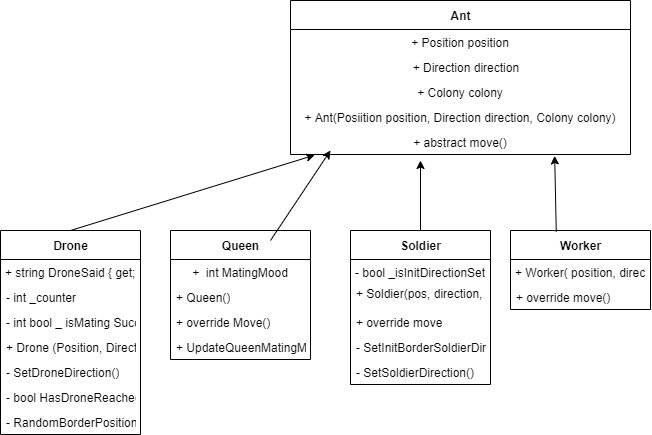

The diagram above was exported from draw.io. Its source (the exported page's mxGraphModel, read from the mxfile embedded in the PNG):
<mxGraphModel dx="2120" dy="1223" grid="1" gridSize="10" guides="1" tooltips="1" connect="1" arrows="1" fold="1" page="1" pageScale="1" pageWidth="827" pageHeight="1169" math="0" shadow="0">
  <root>
    <mxCell id="0" />
    <mxCell id="1" parent="0" />
    <mxCell id="dJrC8UcFrm2dKlhYwuoc-7" value="Worker" style="swimlane;fontStyle=1;align=center;verticalAlign=middle;childLayout=stackLayout;horizontal=1;startSize=29;horizontalStack=0;resizeParent=1;resizeParentMax=0;resizeLast=0;collapsible=0;marginBottom=0;html=1;" vertex="1" parent="1">
      <mxGeometry x="680" y="270" width="140" height="79" as="geometry" />
    </mxCell>
    <mxCell id="dJrC8UcFrm2dKlhYwuoc-8" value="+ Worker( position, direction, colony)" style="text;html=1;strokeColor=none;fillColor=none;align=center;verticalAlign=middle;spacingLeft=4;spacingRight=4;overflow=hidden;rotatable=0;points=[[0,0.5],[1,0.5]];portConstraint=eastwest;" vertex="1" parent="dJrC8UcFrm2dKlhYwuoc-7">
      <mxGeometry y="29" width="140" height="25" as="geometry" />
    </mxCell>
    <mxCell id="dJrC8UcFrm2dKlhYwuoc-9" value="+ override move()" style="text;html=1;strokeColor=none;fillColor=none;align=left;verticalAlign=middle;spacingLeft=4;spacingRight=4;overflow=hidden;rotatable=0;points=[[0,0.5],[1,0.5]];portConstraint=eastwest;" vertex="1" parent="dJrC8UcFrm2dKlhYwuoc-7">
      <mxGeometry y="54" width="140" height="25" as="geometry" />
    </mxCell>
    <mxCell id="dJrC8UcFrm2dKlhYwuoc-10" value="Soldier" style="swimlane;fontStyle=1;align=center;verticalAlign=middle;childLayout=stackLayout;horizontal=1;startSize=29;horizontalStack=0;resizeParent=1;resizeParentMax=0;resizeLast=0;collapsible=0;marginBottom=0;html=1;" vertex="1" parent="1">
      <mxGeometry x="520" y="270" width="140" height="154" as="geometry" />
    </mxCell>
    <mxCell id="dJrC8UcFrm2dKlhYwuoc-11" value="- bool _isInitDirectionSet" style="text;html=1;strokeColor=none;fillColor=none;align=center;verticalAlign=middle;spacingLeft=4;spacingRight=4;overflow=hidden;rotatable=0;points=[[0,0.5],[1,0.5]];portConstraint=eastwest;" vertex="1" parent="dJrC8UcFrm2dKlhYwuoc-10">
      <mxGeometry y="29" width="140" height="25" as="geometry" />
    </mxCell>
    <mxCell id="dJrC8UcFrm2dKlhYwuoc-12" value="+ Soldier(pos, direction, colony)&lt;br&gt;&amp;nbsp;" style="text;html=1;strokeColor=none;fillColor=none;align=left;verticalAlign=middle;spacingLeft=4;spacingRight=4;overflow=hidden;rotatable=0;points=[[0,0.5],[1,0.5]];portConstraint=eastwest;" vertex="1" parent="dJrC8UcFrm2dKlhYwuoc-10">
      <mxGeometry y="54" width="140" height="25" as="geometry" />
    </mxCell>
    <mxCell id="dJrC8UcFrm2dKlhYwuoc-35" value="+ override move" style="text;html=1;strokeColor=none;fillColor=none;align=left;verticalAlign=middle;spacingLeft=4;spacingRight=4;overflow=hidden;rotatable=0;points=[[0,0.5],[1,0.5]];portConstraint=eastwest;" vertex="1" parent="dJrC8UcFrm2dKlhYwuoc-10">
      <mxGeometry y="79" width="140" height="25" as="geometry" />
    </mxCell>
    <mxCell id="dJrC8UcFrm2dKlhYwuoc-36" value="- SetInitBorderSoldierDirection()" style="text;html=1;strokeColor=none;fillColor=none;align=left;verticalAlign=middle;spacingLeft=4;spacingRight=4;overflow=hidden;rotatable=0;points=[[0,0.5],[1,0.5]];portConstraint=eastwest;" vertex="1" parent="dJrC8UcFrm2dKlhYwuoc-10">
      <mxGeometry y="104" width="140" height="25" as="geometry" />
    </mxCell>
    <mxCell id="dJrC8UcFrm2dKlhYwuoc-37" value="-&amp;nbsp;SetSoldierDirection()" style="text;html=1;strokeColor=none;fillColor=none;align=left;verticalAlign=middle;spacingLeft=4;spacingRight=4;overflow=hidden;rotatable=0;points=[[0,0.5],[1,0.5]];portConstraint=eastwest;" vertex="1" parent="dJrC8UcFrm2dKlhYwuoc-10">
      <mxGeometry y="129" width="140" height="25" as="geometry" />
    </mxCell>
    <mxCell id="dJrC8UcFrm2dKlhYwuoc-13" value="Queen" style="swimlane;fontStyle=1;align=center;verticalAlign=middle;childLayout=stackLayout;horizontal=1;startSize=29;horizontalStack=0;resizeParent=1;resizeParentMax=0;resizeLast=0;collapsible=0;marginBottom=0;html=1;" vertex="1" parent="1">
      <mxGeometry x="340" y="270" width="140" height="129" as="geometry" />
    </mxCell>
    <mxCell id="dJrC8UcFrm2dKlhYwuoc-14" value="+&amp;nbsp; int MatingMood" style="text;html=1;strokeColor=none;fillColor=none;align=center;verticalAlign=middle;spacingLeft=4;spacingRight=4;overflow=hidden;rotatable=0;points=[[0,0.5],[1,0.5]];portConstraint=eastwest;" vertex="1" parent="dJrC8UcFrm2dKlhYwuoc-13">
      <mxGeometry y="29" width="140" height="25" as="geometry" />
    </mxCell>
    <mxCell id="dJrC8UcFrm2dKlhYwuoc-15" value="+ Queen()" style="text;html=1;strokeColor=none;fillColor=none;align=left;verticalAlign=middle;spacingLeft=4;spacingRight=4;overflow=hidden;rotatable=0;points=[[0,0.5],[1,0.5]];portConstraint=eastwest;" vertex="1" parent="dJrC8UcFrm2dKlhYwuoc-13">
      <mxGeometry y="54" width="140" height="25" as="geometry" />
    </mxCell>
    <mxCell id="dJrC8UcFrm2dKlhYwuoc-32" value="+ override Move()" style="text;html=1;strokeColor=none;fillColor=none;align=left;verticalAlign=middle;spacingLeft=4;spacingRight=4;overflow=hidden;rotatable=0;points=[[0,0.5],[1,0.5]];portConstraint=eastwest;" vertex="1" parent="dJrC8UcFrm2dKlhYwuoc-13">
      <mxGeometry y="79" width="140" height="25" as="geometry" />
    </mxCell>
    <mxCell id="dJrC8UcFrm2dKlhYwuoc-33" value="+ UpdateQueenMatingMood()" style="text;html=1;strokeColor=none;fillColor=none;align=left;verticalAlign=middle;spacingLeft=4;spacingRight=4;overflow=hidden;rotatable=0;points=[[0,0.5],[1,0.5]];portConstraint=eastwest;" vertex="1" parent="dJrC8UcFrm2dKlhYwuoc-13">
      <mxGeometry y="104" width="140" height="25" as="geometry" />
    </mxCell>
    <mxCell id="dJrC8UcFrm2dKlhYwuoc-16" value="Drone" style="swimlane;fontStyle=1;align=center;verticalAlign=middle;childLayout=stackLayout;horizontal=1;startSize=29;horizontalStack=0;resizeParent=1;resizeParentMax=0;resizeLast=0;collapsible=0;marginBottom=0;html=1;" vertex="1" parent="1">
      <mxGeometry x="170" y="270" width="140" height="204" as="geometry" />
    </mxCell>
    <mxCell id="dJrC8UcFrm2dKlhYwuoc-17" value="+ string DroneSaid { get; private set;}" style="text;html=1;strokeColor=none;fillColor=none;align=center;verticalAlign=middle;spacingLeft=4;spacingRight=4;overflow=hidden;rotatable=0;points=[[0,0.5],[1,0.5]];portConstraint=eastwest;" vertex="1" parent="dJrC8UcFrm2dKlhYwuoc-16">
      <mxGeometry y="29" width="140" height="25" as="geometry" />
    </mxCell>
    <mxCell id="dJrC8UcFrm2dKlhYwuoc-18" value="- int _counter" style="text;html=1;strokeColor=none;fillColor=none;align=left;verticalAlign=middle;spacingLeft=4;spacingRight=4;overflow=hidden;rotatable=0;points=[[0,0.5],[1,0.5]];portConstraint=eastwest;" vertex="1" parent="dJrC8UcFrm2dKlhYwuoc-16">
      <mxGeometry y="54" width="140" height="25" as="geometry" />
    </mxCell>
    <mxCell id="dJrC8UcFrm2dKlhYwuoc-26" value="- int bool _ isMating Successfully" style="text;html=1;strokeColor=none;fillColor=none;align=left;verticalAlign=middle;spacingLeft=4;spacingRight=4;overflow=hidden;rotatable=0;points=[[0,0.5],[1,0.5]];portConstraint=eastwest;" vertex="1" parent="dJrC8UcFrm2dKlhYwuoc-16">
      <mxGeometry y="79" width="140" height="25" as="geometry" />
    </mxCell>
    <mxCell id="dJrC8UcFrm2dKlhYwuoc-27" value="+ Drone (Position, Direction, Colony)&amp;nbsp;" style="text;html=1;strokeColor=none;fillColor=none;align=left;verticalAlign=middle;spacingLeft=4;spacingRight=4;overflow=hidden;rotatable=0;points=[[0,0.5],[1,0.5]];portConstraint=eastwest;" vertex="1" parent="dJrC8UcFrm2dKlhYwuoc-16">
      <mxGeometry y="104" width="140" height="25" as="geometry" />
    </mxCell>
    <mxCell id="dJrC8UcFrm2dKlhYwuoc-28" value="- SetDroneDirection()" style="text;html=1;strokeColor=none;fillColor=none;align=left;verticalAlign=middle;spacingLeft=4;spacingRight=4;overflow=hidden;rotatable=0;points=[[0,0.5],[1,0.5]];portConstraint=eastwest;" vertex="1" parent="dJrC8UcFrm2dKlhYwuoc-16">
      <mxGeometry y="129" width="140" height="25" as="geometry" />
    </mxCell>
    <mxCell id="dJrC8UcFrm2dKlhYwuoc-29" value="- bool HasDroneReachedStopPosition()" style="text;html=1;strokeColor=none;fillColor=none;align=left;verticalAlign=middle;spacingLeft=4;spacingRight=4;overflow=hidden;rotatable=0;points=[[0,0.5],[1,0.5]];portConstraint=eastwest;" vertex="1" parent="dJrC8UcFrm2dKlhYwuoc-16">
      <mxGeometry y="154" width="140" height="25" as="geometry" />
    </mxCell>
    <mxCell id="dJrC8UcFrm2dKlhYwuoc-30" value="- RandomBorderPosition()" style="text;html=1;strokeColor=none;fillColor=none;align=left;verticalAlign=middle;spacingLeft=4;spacingRight=4;overflow=hidden;rotatable=0;points=[[0,0.5],[1,0.5]];portConstraint=eastwest;" vertex="1" parent="dJrC8UcFrm2dKlhYwuoc-16">
      <mxGeometry y="179" width="140" height="25" as="geometry" />
    </mxCell>
    <mxCell id="dJrC8UcFrm2dKlhYwuoc-19" value="Ant" style="swimlane;fontStyle=1;align=center;verticalAlign=middle;childLayout=stackLayout;horizontal=1;startSize=29;horizontalStack=0;resizeParent=1;resizeParentMax=0;resizeLast=0;collapsible=0;marginBottom=0;html=1;" vertex="1" parent="1">
      <mxGeometry x="460" y="40" width="340" height="154" as="geometry" />
    </mxCell>
    <mxCell id="dJrC8UcFrm2dKlhYwuoc-20" value="+ Position position" style="text;html=1;strokeColor=none;fillColor=none;align=center;verticalAlign=middle;spacingLeft=4;spacingRight=4;overflow=hidden;rotatable=0;points=[[0,0.5],[1,0.5]];portConstraint=eastwest;" vertex="1" parent="dJrC8UcFrm2dKlhYwuoc-19">
      <mxGeometry y="29" width="340" height="25" as="geometry" />
    </mxCell>
    <mxCell id="dJrC8UcFrm2dKlhYwuoc-21" value="&amp;nbsp; &amp;nbsp; &amp;nbsp; &amp;nbsp; &amp;nbsp; &amp;nbsp; &amp;nbsp; &amp;nbsp; &amp;nbsp; &amp;nbsp; &amp;nbsp; &amp;nbsp; &amp;nbsp; &amp;nbsp; &amp;nbsp; &amp;nbsp; &amp;nbsp; &amp;nbsp;+ Direction direction" style="text;html=1;strokeColor=none;fillColor=none;align=left;verticalAlign=middle;spacingLeft=4;spacingRight=4;overflow=hidden;rotatable=0;points=[[0,0.5],[1,0.5]];portConstraint=eastwest;" vertex="1" parent="dJrC8UcFrm2dKlhYwuoc-19">
      <mxGeometry y="54" width="340" height="25" as="geometry" />
    </mxCell>
    <mxCell id="dJrC8UcFrm2dKlhYwuoc-22" value="+ Colony colony" style="text;html=1;strokeColor=none;fillColor=none;align=center;verticalAlign=middle;spacingLeft=4;spacingRight=4;overflow=hidden;rotatable=0;points=[[0,0.5],[1,0.5]];portConstraint=eastwest;" vertex="1" parent="dJrC8UcFrm2dKlhYwuoc-19">
      <mxGeometry y="79" width="340" height="25" as="geometry" />
    </mxCell>
    <mxCell id="dJrC8UcFrm2dKlhYwuoc-23" value="+ Ant(Posiition position, Direction direction, Colony colony)" style="text;html=1;strokeColor=none;fillColor=none;align=center;verticalAlign=middle;spacingLeft=4;spacingRight=4;overflow=hidden;rotatable=0;points=[[0,0.5],[1,0.5]];portConstraint=eastwest;" vertex="1" parent="dJrC8UcFrm2dKlhYwuoc-19">
      <mxGeometry y="104" width="340" height="25" as="geometry" />
    </mxCell>
    <mxCell id="dJrC8UcFrm2dKlhYwuoc-25" value="+ abstract move()" style="text;html=1;strokeColor=none;fillColor=none;align=center;verticalAlign=middle;spacingLeft=4;spacingRight=4;overflow=hidden;rotatable=0;points=[[0,0.5],[1,0.5]];portConstraint=eastwest;" vertex="1" parent="dJrC8UcFrm2dKlhYwuoc-19">
      <mxGeometry y="129" width="340" height="25" as="geometry" />
    </mxCell>
    <mxCell id="dJrC8UcFrm2dKlhYwuoc-39" value="" style="endArrow=classic;html=1;" edge="1" parent="1">
      <mxGeometry width="50" height="50" relative="1" as="geometry">
        <mxPoint x="440" y="280" as="sourcePoint" />
        <mxPoint x="500" y="190" as="targetPoint" />
      </mxGeometry>
    </mxCell>
    <mxCell id="dJrC8UcFrm2dKlhYwuoc-40" value="" style="endArrow=classic;html=1;entryX=0.071;entryY=1.024;entryDx=0;entryDy=0;entryPerimeter=0;" edge="1" parent="1" target="dJrC8UcFrm2dKlhYwuoc-25">
      <mxGeometry width="50" height="50" relative="1" as="geometry">
        <mxPoint x="240" y="270" as="sourcePoint" />
        <mxPoint x="290" y="220" as="targetPoint" />
      </mxGeometry>
    </mxCell>
    <mxCell id="dJrC8UcFrm2dKlhYwuoc-41" value="" style="endArrow=classic;html=1;exitX=0.5;exitY=0;exitDx=0;exitDy=0;" edge="1" parent="1" source="dJrC8UcFrm2dKlhYwuoc-10">
      <mxGeometry width="50" height="50" relative="1" as="geometry">
        <mxPoint x="565" y="260" as="sourcePoint" />
        <mxPoint x="590" y="200" as="targetPoint" />
      </mxGeometry>
    </mxCell>
    <mxCell id="dJrC8UcFrm2dKlhYwuoc-42" value="" style="endArrow=classic;html=1;entryX=0.777;entryY=1.056;entryDx=0;entryDy=0;entryPerimeter=0;exitX=0.327;exitY=0.018;exitDx=0;exitDy=0;exitPerimeter=0;" edge="1" parent="1" source="dJrC8UcFrm2dKlhYwuoc-7" target="dJrC8UcFrm2dKlhYwuoc-25">
      <mxGeometry width="50" height="50" relative="1" as="geometry">
        <mxPoint x="725" y="260" as="sourcePoint" />
        <mxPoint x="775" y="210" as="targetPoint" />
      </mxGeometry>
    </mxCell>
  </root>
</mxGraphModel>